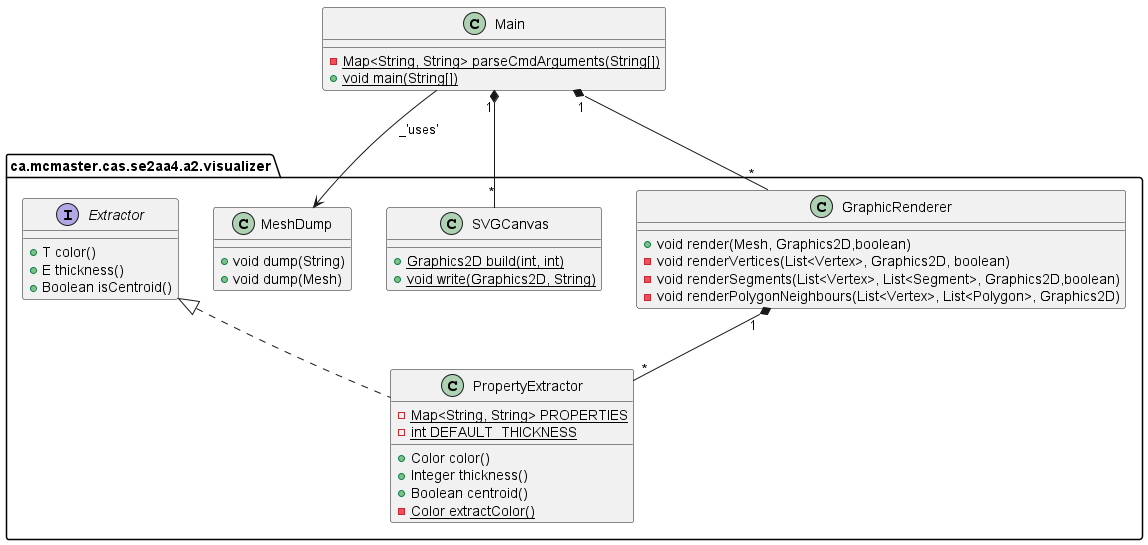

The diagram above was rendered by PlantUML. Its source (embedded in the PNG):
@startuml
class ca.mcmaster.cas.se2aa4.a2.visualizer.MeshDump {
+ void dump(String)
+ void dump(Mesh)
}
class ca.mcmaster.cas.se2aa4.a2.visualizer.SVGCanvas {
+ {static} Graphics2D build(int, int)
+ {static} void write(Graphics2D, String)
}

class ca.mcmaster.cas.se2aa4.a2.visualizer.PropertyExtractor {
- {static} Map<String, String> PROPERTIES
- {static} int DEFAULT_THICKNESS
+ Color color()
+ Integer thickness()
+ Boolean centroid()
- {static} Color extractColor()
}
class ca.mcmaster.cas.se2aa4.a2.visualizer.GraphicRenderer {
+ void render(Mesh, Graphics2D,boolean)
- void renderVertices(List<Vertex>, Graphics2D, boolean)
- void renderSegments(List<Vertex>, List<Segment>, Graphics2D,boolean)
- void renderPolygonNeighbours(List<Vertex>, List<Polygon>, Graphics2D)
}
class Main {
- {static} Map<String, String> parseCmdArguments(String[])
+ {static} void main(String[])
}
interface ca.mcmaster.cas.se2aa4.a2.visualizer.Extractor {
+ T color()
+ E thickness()
+ Boolean isCentroid()
}

Main "1" *-- "*" ca.mcmaster.cas.se2aa4.a2.visualizer.GraphicRenderer
Main "1" *-- "*" ca.mcmaster.cas.se2aa4.a2.visualizer.SVGCanvas
Main --> ca.mcmaster.cas.se2aa4.a2.visualizer.MeshDump: _'uses'
ca.mcmaster.cas.se2aa4.a2.visualizer.GraphicRenderer "1" *-- "*" ca.mcmaster.cas.se2aa4.a2.visualizer.PropertyExtractor
ca.mcmaster.cas.se2aa4.a2.visualizer.Extractor <|.. ca.mcmaster.cas.se2aa4.a2.visualizer.PropertyExtractor
@enduml